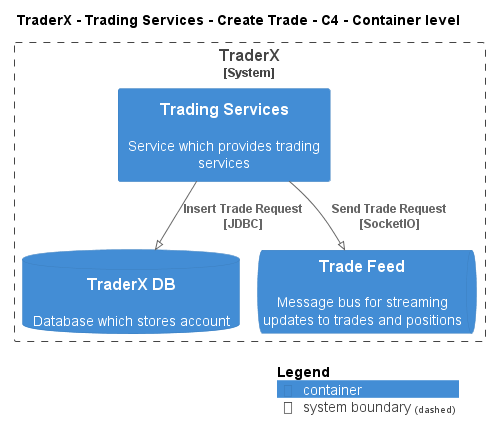

The diagram above was rendered by PlantUML. Its source (embedded in the PNG):
@startuml
!pragma layout smetana
!include ..\..\..\..\..\..\.c4s\C4_Container.puml

AddElementTag("state:new", $bgColor=green, $fontColor=#ffffff, $borderColor=green, $shadowing="False")
AddElementTag("state:changed", $bgColor=orange, $fontColor=#ffffff, $borderColor=orange, $shadowing="False")
AddElementTag("state:removed", $bgColor=red, $fontColor=#ffffff, $borderColor=red, $shadowing="False")

AddRelTag("state:new", $textColor=green, $lineColor=green)
AddRelTag("state:changed", $textColor=orange, $lineColor=orange)
AddRelTag("state:removed", $textColor=red, $lineColor=red)

SHOW_PERSON_PORTRAIT()
LAYOUT_TOP_DOWN()

skinparam linetype polyline

title TraderX - Trading Services - Create Trade - C4 - Container level


System_Boundary(TraderX.SoftwareSystems.TraderX, "TraderX") {
    Container(TraderX.SoftwareSystems.TraderX.Containers.TradingServices, "Trading Services", "", "Service which provides trading services")
    ContainerDb(TraderX.SoftwareSystems.TraderX.Containers.TraderXDB, "TraderX DB", "", "Database which stores account")
    ContainerQueue(TraderX.SoftwareSystems.TraderX.Containers.TradeFeed, "Trade Feed", "", "Message bus for streaming updates to trades and positions")
}

Rel(TraderX.SoftwareSystems.TraderX.Containers.TradingServices, TraderX.SoftwareSystems.TraderX.Containers.TraderXDB, "Insert Trade Request\n[JDBC]", $tags='protocol:jdbc')
Rel(TraderX.SoftwareSystems.TraderX.Containers.TradingServices, TraderX.SoftwareSystems.TraderX.Containers.TradeFeed, "Send Trade Request\n[SocketIO]", $tags='protocol:socketio')


SHOW_LEGEND()
@enduml